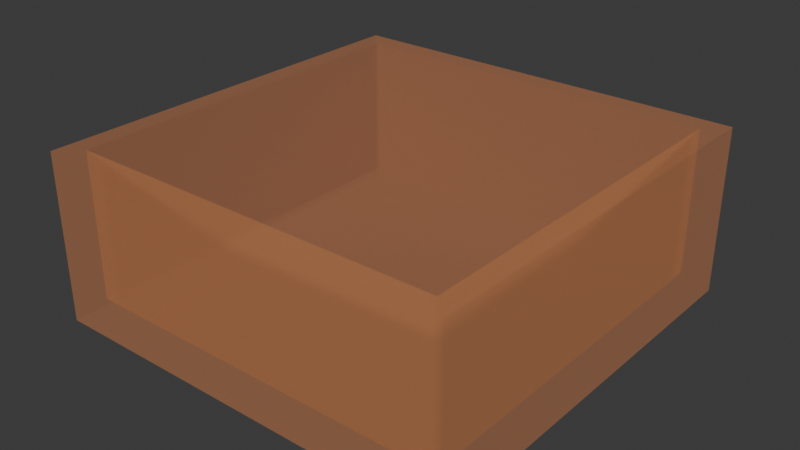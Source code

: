 # Source: Caja.blend  (saved by Blender 5.1.29; exported with 4.5.12 LTS)
import bpy
from mathutils import Matrix  # noqa: F401  (used for matrix-valued properties, if any)

bpy.ops.wm.read_factory_settings(use_empty=True)
scene = bpy.context.scene
scene.name = 'Scene'

# ---- collections
col_collection = bpy.data.collections.new('Collection'); scene.collection.children.link(col_collection)

# ---- materials (node trees are filled in below, after node groups)
mat_material_caja = bpy.data.materials.new('Material_caja')
mat_material_caja.alpha_threshold = 0.0
mat_material_caja.use_backface_culling_lightprobe_volume = False
mat_material_caja.roughness = 0.5
mat_material_caja.line_color = (0.0, 0.0, 0.0, 1.0)

# ---- material node trees
mat_material_caja.use_nodes = True; mat_material_caja.node_tree.nodes.clear()
_N = mat_material_caja.node_tree.nodes; _L = mat_material_caja.node_tree.links
n0 = _N.new('ShaderNodeOutputMaterial'); n0.name = 'Material Output'; n0.location = (200, 100)
n1 = _N.new('ShaderNodeBsdfPrincipled'); n1.name = 'Principled BSDF'; n1.location = (-200, 100)
n1.inputs[0].default_value = (0.8, 0.3052, 0.1079, 1.0)
n1.inputs[4].default_value = 0.25
_L.new(n1.outputs[0], n0.inputs[0])
n0.is_active_output = True

# ---- world
world_world = bpy.data.worlds.new('World'); scene.world = world_world
world_world.use_nodes = True; world_world.node_tree.nodes.clear()
_N = world_world.node_tree.nodes; _L = world_world.node_tree.links
n0 = _N.new('ShaderNodeOutputWorld'); n0.name = 'World Output'; n0.location = (200, 100)
n1 = _N.new('ShaderNodeBackground'); n1.name = 'Background'; n1.location = (-200, 100)
n1.inputs[0].default_value = (0.05088, 0.05088, 0.05088, 1.0)
_L.new(n1.outputs[0], n0.inputs[0])
n0.is_active_output = True
world_world.color = (0.05088, 0.05088, 0.05088)
world_world.sun_shadow_jitter_overblur = 0.0

# ---- meshes
me_cube = bpy.data.meshes.new('Cube')
me_cube.from_pydata([(0.45, 0.45, 0.2125), (0.5, 0.5, -0.1875), (0.45, -0.45, 0.2125), (0.5, -0.5, -0.1875), (-0.45, 0.45, 0.2125), (-0.5, 0.5, -0.1875), (-0.45, -0.45, 0.2125), (-0.5, -0.5, -0.1875), (0.5, -0.5, 0.2125), (-0.5, -0.5, 0.2125), (0.5, 0.5, 0.2125), (-0.5, 0.5, 0.2125), (0.45, -0.45, -0.1375), (-0.45, -0.45, -0.1375), (0.45, 0.45, -0.1375), (-0.45, 0.45, -0.1375)], [], [(4, 6, 13, 15), (3, 8, 9, 7), (7, 9, 11, 5), (5, 1, 3, 7), (1, 10, 8, 3), (5, 11, 10, 1), (2, 6, 9, 8), (0, 2, 8, 10), (6, 4, 11, 9), (4, 0, 10, 11), (14, 15, 13, 12), (6, 2, 12, 13), (0, 4, 15, 14), (2, 0, 14, 12)])
_uv = me_cube.uv_layers.new(name='UVMap')
_uv.uv.foreach_set('vector', [0.8625, 0.5125, 0.8625, 0.7375, 0.8625, 0.7375, 0.8625, 0.5125, 0.375, 0.75, 0.625, 0.75, 0.625, 1.0, 0.375, 1.0, 0.375, 0.0, 0.625, 0.0, 0.625, 0.25, 0.375, 0.25, 0.125, 0.5, 0.375, 0.5, 0.375, 0.75, 0.125, 0.75, 0.375, 0.5, 0.625, 0.5, 0.625, 0.75, 0.375, 0.75, 0.375, 0.25, 0.625, 0.25, 0.625, 0.5, 0.375, 0.5, 0.6375, 0.7375, 0.8625, 0.7375, 0.875, 0.75, 0.625, 0.75, 0.6375, 0.5125, 0.6375, 0.7375, 0.625, 0.75, 0.625, 0.5, 0.8625, 0.7375, 0.8625, 0.5125, 0.875, 0.5, 0.875, 0.75, 0.8625, 0.5125, 0.6375, 0.5125, 0.625, 0.5, 0.875, 0.5, 0.6375, 0.5125, 0.8625, 0.5125, 0.8625, 0.7375, 0.6375, 0.7375, 0.8625, 0.7375, 0.6375, 0.7375, 0.6375, 0.7375, 0.8625, 0.7375, 0.6375, 0.5125, 0.8625, 0.5125, 0.8625, 0.5125, 0.6375, 0.5125, 0.6375, 0.7375, 0.6375, 0.5125, 0.6375, 0.5125, 0.6375, 0.7375])
me_cube.materials.append(mat_material_caja)
me_cube.use_mirror_vertex_groups = False
me_cube.update()

# ---- objects
ob_caja_col = bpy.data.objects.new('caja-col', me_cube)

# ---- transforms, parenting, visibility, modifiers, constraints
ob_caja_col.location = (0.0, 0.0, 0.0)
ob_caja_col.lock_rotations_4d = False
ob_caja_col.empty_display_type = 'ARROWS'
ob_caja_col.lineart.crease_threshold = 0.0

# ---- collection membership
col_collection.objects.link(ob_caja_col)

# ---- scene / render settings (as saved in the file)
scene.frame_start = 1; scene.frame_end = 250; scene.frame_set(1)
scene.render.engine = 'BLENDER_EEVEE_NEXT'
scene.render.bake_bias = 0.0
scene.render.bake_samples = 0
scene.cycles.sampling_pattern = 'TABULATED_SOBOL'
scene.eevee.use_volume_custom_range = False
bpy.context.view_layer.update()

# ---- added for rendering (the .blend has no active camera and no usable light): camera, sun
cam_auto = bpy.data.cameras.new('AutoCamera')
cam_auto.lens = 50.0
cam_auto.sensor_width = 36.0
cam_auto.clip_end = 1000.0
ob_auto_camera = bpy.data.objects.new('AutoCamera', cam_auto)
scene.collection.objects.link(ob_auto_camera)
ob_auto_camera.location = (1.3598, -1.63176, 1.10034)
ob_auto_camera.rotation_euler = (1.09748, -7.21219e-08, 0.694738)
scene.camera = ob_auto_camera
light_auto_sun = bpy.data.lights.new('AutoSun', 'SUN')
light_auto_sun.energy = 3.0
light_auto_sun.angle = 0.0523599
ob_auto_sun = bpy.data.objects.new('AutoSun', light_auto_sun)
scene.collection.objects.link(ob_auto_sun)
ob_auto_sun.rotation_euler = (0.872665, 0.174533, 0.523599)
bpy.context.view_layer.update()
